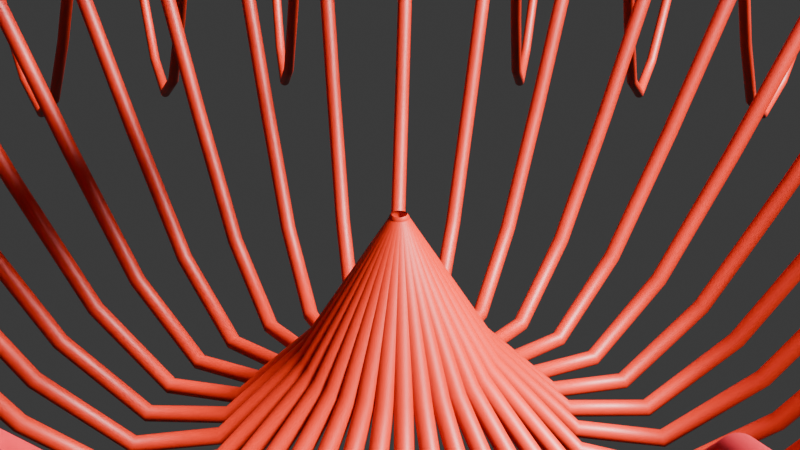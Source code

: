 # Source: 4_1_GeometryNodesPractice3_July2nd2024_SineWave3DSound.blend  (saved by Blender 4.1.24; exported with 4.5.12 LTS)
import bpy
from mathutils import Matrix  # noqa: F401  (used for matrix-valued properties, if any)

bpy.ops.wm.read_factory_settings(use_empty=True)
scene = bpy.context.scene
scene.name = 'Scene'

# ---- collections
col_collection = bpy.data.collections.new('Collection'); scene.collection.children.link(col_collection)

# ---- materials (node trees are filled in below, after node groups)
mat_material = bpy.data.materials.new('Material')
mat_material.use_transparent_shadow = False

# ---- node groups
ng_geometry_nodes = bpy.data.node_groups.new('Geometry Nodes', 'GeometryNodeTree')
_s = ng_geometry_nodes.interface.new_socket(name='Geometry', in_out='OUTPUT', socket_type='NodeSocketGeometry')
_s = ng_geometry_nodes.interface.new_socket(name='Geometry', in_out='INPUT', socket_type='NodeSocketGeometry')
_s = ng_geometry_nodes.interface.new_socket(name='Count', in_out='INPUT', socket_type='NodeSocketInt')
_s.default_value = 20
_s.min_value = 0
_s = ng_geometry_nodes.interface.new_socket(name='Magnitude', in_out='INPUT', socket_type='NodeSocketFloat')
_s.default_value = 1.0
_s.min_value = -1e+04
_s.max_value = 1e+04
_s = ng_geometry_nodes.interface.new_socket(name='Frequency', in_out='INPUT', socket_type='NodeSocketFloat')
_s.default_value = 0.5
_s.min_value = -1e+04
_s.max_value = 1e+04
ng_geometry_nodes.is_modifier = True
_N = ng_geometry_nodes.nodes; _L = ng_geometry_nodes.links
n0 = _N.new('NodeGroupInput'); n0.name = 'Group Input'; n0.location = (-793, 41)
n1 = _N.new('NodeGroupOutput'); n1.name = 'Group Output'; n1.location = (2144, 163)
n2 = _N.new('GeometryNodePoints'); n2.name = 'Points'; n2.location = (-486, 61)
n3 = _N.new('GeometryNodeSetPosition'); n3.name = 'Set Position'; n3.location = (42, 88)
n4 = _N.new('GeometryNodeInputIndex'); n4.name = 'Index'; n4.location = (-1042, -202)
n5 = _N.new('ShaderNodeMath'); n5.name = 'Math'; n5.location = (-602, -253)
n5.operation = 'SINE'
n6 = _N.new('ShaderNodeCombineXYZ'); n6.name = 'Combine XYZ'; n6.location = (-162, -149)
n7 = _N.new('ShaderNodeMath'); n7.name = 'Math.001'; n7.location = (-382, -234)
n7.operation = 'MULTIPLY'
n8 = _N.new('GeometryNodePointsToCurves'); n8.name = 'Points to Curves'; n8.location = (262, 75)
n9 = _N.new('GeometryNodeCurveToMesh'); n9.name = 'Curve to Mesh'; n9.location = (467, 10)
n10 = _N.new('GeometryNodeCurvePrimitiveCircle'); n10.name = 'Curve Circle'; n10.location = (245, -78)
n11 = _N.new('ShaderNodeMath'); n11.name = 'Math.002'; n11.location = (-822, -263)
n11.operation = 'MULTIPLY'
n12 = _N.new('GeometryNodeCurvePrimitiveCircle'); n12.name = 'Curve Circle.001'; n12.location = (645, 150)
n12.inputs[4].default_value = 0.01
n13 = _N.new('GeometryNodeInstanceOnPoints'); n13.name = 'Instance on Points'; n13.location = (1073, 111)
n14 = _N.new('FunctionNodeAlignEulerToVector'); n14.name = 'Align Euler to Vector'; n14.location = (633, -150)
n15 = _N.new('GeometryNodeInputPosition'); n15.name = 'Position'; n15.location = (458, -298)
n16 = _N.new('ShaderNodeVectorMath'); n16.name = 'Vector Math'; n16.location = (853, -99)
n16.inputs[1].default_value = (1.6, 15.7, 1.0)
n17 = _N.new('GeometryNodeInstanceOnPoints'); n17.name = 'Instance on Points.001'; n17.location = (1478, 219)
n18 = _N.new('GeometryNodeMeshLine'); n18.name = 'Mesh Line'; n18.location = (1057, 412)
n18.inputs[3].default_value = (0.0, 0.0, 7.1)
n19 = _N.new('ShaderNodeVectorMath'); n19.name = 'Vector Math.001'; n19.location = (1382, -131)
n19.inputs[1].default_value = (0.0, 0.0, 1.0)
n20 = _N.new('ShaderNodeMath'); n20.name = 'Math.003'; n20.location = (978, -296)
n20.operation = 'MULTIPLY'
n20.inputs[1].default_value = 0.1
n21 = _N.new('ShaderNodeCombineXYZ'); n21.name = 'Combine XYZ.001'; n21.location = (1222, -253)
n22 = _N.new('GeometryNodeInputIndex'); n22.name = 'Index.001'; n22.location = (338, -424)
n23 = _N.new('ShaderNodeMapRange'); n23.name = 'Map Range'; n23.location = (654, -355)
n23.inputs[2].default_value = 10.0
n23.inputs[3].default_value = 10.0
n23.inputs[4].default_value = 0.0
n24 = _N.new('GeometryNodeSetMaterial'); n24.name = 'Set Material'; n24.location = (1918, 187)
n24.inputs[2].default_value = mat_material
n25 = _N.new('GeometryNodeRealizeInstances'); n25.name = 'Realize Instances'; n25.location = (1698, 194)
n26 = _N.new('GeometryNodeInputNamedAttribute'); n26.name = 'Named Attribute'; n26.location = (442, 10)
n26.inputs[0].default_value = 'radius'
n27 = _N.new('GeometryNodeSwitch'); n27.name = 'Switch'; n27.location = (442, 10)
n27.input_type = 'FLOAT'
n27.inputs[1].default_value = 1.0
_L.new(n2.outputs[0], n3.inputs[0])
_L.new(n11.outputs[0], n5.inputs[0])
_L.new(n6.outputs[0], n3.inputs[2])
_L.new(n4.outputs[0], n6.inputs[0])
_L.new(n7.outputs[0], n6.inputs[1])
_L.new(n5.outputs[0], n7.inputs[0])
_L.new(n3.outputs[0], n8.inputs[0])
_L.new(n8.outputs[0], n9.inputs[0])
_L.new(n24.outputs[0], n1.inputs[0])
_L.new(n10.outputs[0], n9.inputs[1])
_L.new(n0.outputs[1], n2.inputs[0])
_L.new(n0.outputs[2], n7.inputs[1])
_L.new(n4.outputs[0], n11.inputs[0])
_L.new(n0.outputs[3], n11.inputs[1])
_L.new(n9.outputs[0], n13.inputs[2])
_L.new(n12.outputs[0], n13.inputs[0])
_L.new(n15.outputs[0], n14.inputs[2])
_L.new(n16.outputs[0], n13.inputs[5])
_L.new(n14.outputs[0], n16.inputs[0])
_L.new(n13.outputs[0], n17.inputs[2])
_L.new(n18.outputs[0], n17.inputs[0])
_L.new(n19.outputs[0], n17.inputs[6])
_L.new(n21.outputs[0], n19.inputs[0])
_L.new(n23.outputs[0], n20.inputs[0])
_L.new(n20.outputs[0], n21.inputs[0])
_L.new(n20.outputs[0], n21.inputs[1])
_L.new(n22.outputs[0], n23.inputs[0])
_L.new(n25.outputs[0], n24.inputs[0])
_L.new(n17.outputs[0], n25.inputs[0])
_L.new(n26.outputs[1], n27.inputs[0])
_L.new(n26.outputs[0], n27.inputs[2])
_L.new(n27.outputs[0], n9.inputs[2])
n1.is_active_output = True

# ---- material node trees
mat_material.use_nodes = True; mat_material.node_tree.nodes.clear()
_N = mat_material.node_tree.nodes; _L = mat_material.node_tree.links
n0 = _N.new('ShaderNodeBsdfPrincipled'); n0.name = 'Principled BSDF'; n0.location = (324, 300)
n1 = _N.new('ShaderNodeOutputMaterial'); n1.name = 'Material Output'; n1.location = (614, 300)
n2 = _N.new('ShaderNodeTexCoord'); n2.name = 'Texture Coordinate'; n2.location = (-858, 154)
n3 = _N.new('ShaderNodeSeparateXYZ'); n3.name = 'Separate XYZ'; n3.location = (-653, 112)
n4 = _N.new('ShaderNodeValToRGB'); n4.name = 'Color Ramp'; n4.location = (9, 234)
while len(n4.color_ramp.elements) > 1: n4.color_ramp.elements.remove(n4.color_ramp.elements[-1])
n4.color_ramp.elements[0].position = 0.0; n4.color_ramp.elements[0].color = (0.4297, 0.01202, 0.0, 1.0)
_e = n4.color_ramp.elements.new(1.0); _e.color = (0.0, 0.008713, 1.0, 1.0)
n5 = _N.new('ShaderNodeMath'); n5.name = 'Math.001'; n5.location = (-435, 36)
n5.inputs[1].default_value = -0.9
n6 = _N.new('ShaderNodeMath'); n6.name = 'Math.002'; n6.location = (-211, 79)
n6.operation = 'DIVIDE'
n6.use_clamp = True
n6.inputs[1].default_value = 68.4
_L.new(n0.outputs[0], n1.inputs[0])
_L.new(n4.outputs[0], n0.inputs[0])
_L.new(n2.outputs[3], n3.inputs[0])
_L.new(n3.outputs[2], n5.inputs[0])
_L.new(n6.outputs[0], n4.inputs[0])
_L.new(n5.outputs[0], n6.inputs[0])
n1.is_active_output = True

# ---- world
world_world = bpy.data.worlds.new('World'); scene.world = world_world
world_world.use_nodes = True; world_world.node_tree.nodes.clear()
_N = world_world.node_tree.nodes; _L = world_world.node_tree.links
n0 = _N.new('ShaderNodeOutputWorld'); n0.name = 'World Output'; n0.location = (300, 300)
n1 = _N.new('ShaderNodeBackground'); n1.name = 'Background'; n1.location = (10, 300)
n1.inputs[0].default_value = (0.05088, 0.05088, 0.05088, 1.0)
_L.new(n1.outputs[0], n0.inputs[0])
n0.is_active_output = True
world_world.color = (0.05088, 0.05088, 0.05088)
world_world.use_sun_shadow = False
world_world.sun_shadow_jitter_overblur = 0.0

# ---- cameras
cam_camera = bpy.data.cameras.new('Camera')
cam_camera.clip_end = 100.0
cam_camera.ortho_scale = 7.314

# ---- lights
light_light = bpy.data.lights.new('Light', 'SUN')
light_light.transmission_factor = 0.0
light_light.angle = 0.1993
light_light.energy = 26.52
light_light.shadow_soft_size = 0.1
light_light.shadow_cascade_max_distance = 1000.0

# ---- meshes
me_plane = bpy.data.meshes.new('Plane')
me_plane.from_pydata([(-1.0, -1.0, 0.0), (1.0, -1.0, 0.0), (-1.0, 1.0, 0.0), (1.0, 1.0, 0.0)], [], [(0, 1, 3, 2)])
_uv = me_plane.uv_layers.new(name='UVMap')
_uv.uv.foreach_set('vector', [0.0, 0.0, 1.0, 0.0, 1.0, 1.0, 0.0, 1.0])
me_plane.materials.append(mat_material)
me_plane.update()

# ---- objects
ob_light = bpy.data.objects.new('Light', light_light)
ob_camera_lifeisvaluable_lisv = bpy.data.objects.new('Camera_LifeIsValuable_LisV', cam_camera)
ob_plane = bpy.data.objects.new('Plane', me_plane)

# ---- transforms, parenting, visibility, modifiers, constraints
ob_light.location = (4.076, 1.005, 31.01)
ob_light.rotation_euler = (0.6503, 0.05522, 1.866)
ob_light.lock_rotations_4d = False
ob_light.empty_display_type = 'ARROWS'
ob_light.color = (0.0, 0.0, 0.0, 0.0)
ob_light.lineart.crease_threshold = 0.0
ob_camera_lifeisvaluable_lisv.location = (7.359, -6.926, 4.958)
ob_camera_lifeisvaluable_lisv.rotation_euler = (1.109, 0.0, 0.8149)
ob_camera_lifeisvaluable_lisv.lock_rotations_4d = False
ob_camera_lifeisvaluable_lisv.empty_display_type = 'ARROWS'
ob_camera_lifeisvaluable_lisv.color = (0.0, 0.0, 0.0, 0.0)
ob_camera_lifeisvaluable_lisv.display_type = 'WIRE'
ob_camera_lifeisvaluable_lisv.lineart.crease_threshold = 0.0
ob_plane.location = (0.0, 0.0, 0.0)
_m = ob_plane.modifiers.new('GeometryNodes', 'NODES')
_m.node_group = ng_geometry_nodes
_gi = [s.identifier for s in ng_geometry_nodes.interface.items_tree if s.item_type == 'SOCKET' and s.in_out == 'INPUT']
_m[_gi[1]] = 66  # Count
_m[_gi[2]] = 2.84  # Magnitude
_m[_gi[3]] = 0.6  # Frequency

# ---- collection membership
col_collection.objects.link(ob_light)
col_collection.objects.link(ob_camera_lifeisvaluable_lisv)
col_collection.objects.link(ob_plane)

# ---- scene / render settings (as saved in the file)
scene.camera = ob_camera_lifeisvaluable_lisv
scene.frame_start = 1; scene.frame_end = 250; scene.frame_set(1)
scene.render.engine = 'BLENDER_EEVEE_NEXT'
scene.render.image_settings.file_format = 'FFMPEG'
scene.render.image_settings.color_mode = 'RGB'
scene.render.fps = 60
scene.cycles.sampling_pattern = 'TABULATED_SOBOL'
scene.eevee.ray_tracing_options.trace_max_roughness = 0.0
bpy.context.view_layer.update()
